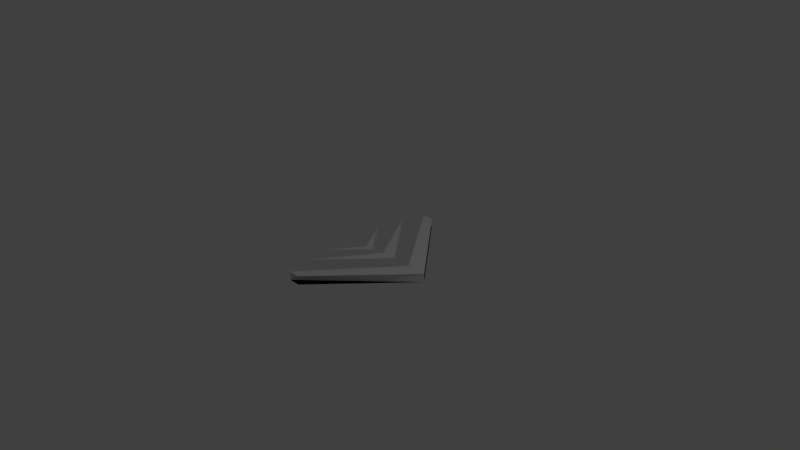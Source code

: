# Source: arrow3.blend  (saved by Blender 2.78.0; exported with 4.5.12 LTS)
import bpy
from mathutils import Matrix  # noqa: F401  (used for matrix-valued properties, if any)

bpy.ops.wm.read_factory_settings(use_empty=True)
scene = bpy.context.scene
scene.name = 'Scene'

# ---- collections
col_collection_1 = bpy.data.collections.new('Collection 1'); scene.collection.children.link(col_collection_1)

# ---- world
world_world = bpy.data.worlds.new('World'); scene.world = world_world
world_world.color = (0.05088, 0.05088, 0.05088)
world_world.use_sun_shadow = False
world_world.sun_shadow_jitter_overblur = 0.0
world_world.cycles.sampling_method = 'MANUAL'

# ---- cameras
cam_camera = bpy.data.cameras.new('Camera')
cam_camera.clip_end = 100.0
cam_camera.lens = 35.0
cam_camera.sensor_width = 32.0
cam_camera.sensor_height = 18.0
cam_camera.ortho_scale = 7.314
cam_camera.dof.focus_distance = 0.0
cam_camera.dof.aperture_fstop = 128.0

# ---- lights
light_lamp = bpy.data.lights.new('Lamp', 'POINT')
light_lamp.transmission_factor = 0.0
light_lamp.cutoff_distance = 30.0
light_lamp.energy = 100.0
light_lamp.shadow_buffer_clip_start = 1.001
light_lamp.shadow_soft_size = 0.1
light_lamp.shadow_maximum_resolution = 0.006
light_lamp.use_absolute_resolution = True

# ---- meshes
me_plane = bpy.data.meshes.new('Plane')
me_plane.from_pydata([(0.0, -1.142, 0.0), (1.0, 0.0, 0.0), (0.0, 1.142, 0.0), (0.7284, 0.0, 0.0), (0.0, -1.142, 0.0), (1.0, 0.0, 0.0), (0.0, 1.142, 0.0), (0.7284, 0.0, 0.0), (-0.1587, -1.142, 0.0), (1.0, 0.0, 0.0), (-0.1587, 1.142, 0.0), (0.7284, 0.0, 0.0), (-0.1587, -1.142, 0.1162), (1.0, 0.0, 0.1162), (-0.1587, 1.142, 0.1162), (0.7284, 0.0, 0.1162), (0.0, -1.142, 0.1164), (1.0, 0.0, 0.1164), (0.0, 1.142, 0.1164), (0.7284, 0.0, 0.1164)], [], [(3, 2, 1), (0, 3, 1), (4, 5, 9, 8), (6, 7, 11, 10), (1, 2, 6, 5), (2, 3, 7, 6), (0, 1, 5, 4), (3, 0, 4, 7), (8, 9, 13, 12), (10, 11, 15, 14), (7, 4, 8, 11), (5, 6, 10, 9), (13, 14, 18, 17), (15, 12, 16, 19), (11, 8, 12, 15), (9, 10, 14, 13), (19, 17, 18), (16, 17, 19), (14, 15, 19, 18), (12, 13, 17, 16)])
me_plane.use_remesh_preserve_volume = False
me_plane.use_remesh_preserve_attributes = False
me_plane.use_mirror_vertex_groups = False
me_plane.update()
me_plane_002 = bpy.data.meshes.new('Plane.002')
me_plane_002.from_pydata([(0.0, -1.142, 0.0), (1.0, 0.0, 0.0), (0.0, 1.142, 0.0), (0.7284, 0.0, 0.0), (0.0, -1.142, 0.2161), (1.0, 0.0, 0.2161), (0.0, 1.142, 0.2161), (0.7284, 0.0, 0.2161)], [], [(3, 2, 1), (0, 3, 1), (7, 5, 6), (4, 5, 7), (3, 0, 4, 7), (1, 2, 6, 5), (2, 3, 7, 6), (0, 1, 5, 4)])
me_plane_002.use_remesh_preserve_volume = False
me_plane_002.use_remesh_preserve_attributes = False
me_plane_002.use_mirror_vertex_groups = False
me_plane_002.update()
me_plane_001 = bpy.data.meshes.new('Plane.001')
me_plane_001.from_pydata([(0.0, -1.142, 0.0), (1.0, 0.0, 0.0), (0.0, 1.142, 0.0), (0.7284, 0.0, 0.0), (0.0, -1.142, 0.0), (1.0, 0.0, 0.0), (0.0, 1.142, 0.0), (0.7284, 0.0, 0.0), (0.0, -1.142, 0.0), (1.0, 0.0, 0.0), (0.0, 1.142, 0.0), (0.7284, 0.0, 0.0), (0.0, -1.142, 0.17), (1.0, 0.0, 0.17), (0.0, 1.142, 0.17), (0.7284, 0.0, 0.17)], [], [(3, 2, 1), (0, 3, 1), (6, 7, 11, 10), (5, 6, 10, 9), (2, 3, 7, 6), (0, 1, 5, 4), (3, 0, 4, 7), (1, 2, 6, 5), (9, 10, 14, 13), (11, 8, 12, 15), (4, 5, 9, 8), (7, 4, 8, 11), (15, 13, 14), (12, 13, 15), (10, 11, 15, 14), (8, 9, 13, 12)])
me_plane_001.use_remesh_preserve_volume = False
me_plane_001.use_remesh_preserve_attributes = False
me_plane_001.use_mirror_vertex_groups = False
me_plane_001.update()

# ---- objects
ob_plane = bpy.data.objects.new('Plane', me_plane)
ob_plane_002 = bpy.data.objects.new('Plane.002', me_plane_002)
ob_plane_001 = bpy.data.objects.new('Plane.001', me_plane_001)
ob_lamp = bpy.data.objects.new('Lamp', light_lamp)
ob_camera = bpy.data.objects.new('Camera', cam_camera)

# ---- transforms, parenting, visibility, modifiers, constraints
ob_plane.location = (0.0, 0.0, 0.0)
ob_plane.lineart.crease_threshold = 0.0
ob_plane_002.location = (-0.3536, 0.0, 0.0)
ob_plane_002.scale = (0.4047, 0.4047, 0.4047)
ob_plane_002.lineart.crease_threshold = 0.0
ob_plane_001.location = (-0.2404, 0.0, 0.0)
ob_plane_001.scale = (0.7029, 0.7029, 0.7029)
ob_plane_001.lineart.crease_threshold = 0.0
ob_lamp.location = (4.076, 1.005, 5.904)
ob_lamp.rotation_euler = (0.6503, 0.05522, 1.866)
ob_lamp.lock_rotations_4d = False
ob_lamp.empty_display_type = 'ARROWS'
ob_lamp.color = (0.0, 0.0, 0.0, 0.0)
ob_lamp.lineart.crease_threshold = 0.0
ob_camera.location = (7.481, -6.508, 5.344)
ob_camera.rotation_euler = (1.109, 0.0, 0.8149)
ob_camera.lock_rotations_4d = False
ob_camera.empty_display_type = 'ARROWS'
ob_camera.color = (0.0, 0.0, 0.0, 0.0)
ob_camera.display_type = 'WIRE'
ob_camera.lineart.crease_threshold = 0.0

# ---- collection membership
col_collection_1.objects.link(ob_plane)
col_collection_1.objects.link(ob_plane_002)
col_collection_1.objects.link(ob_plane_001)
col_collection_1.objects.link(ob_lamp)
col_collection_1.objects.link(ob_camera)

# ---- scene / render settings (as saved in the file)
scene.camera = ob_camera
scene.frame_start = 1; scene.frame_end = 250; scene.frame_set(1)
scene.render.engine = 'BLENDER_EEVEE_NEXT'
scene.render.resolution_percentage = 50
scene.render.dither_intensity = 0.0
scene.cycles.use_denoising = False
scene.cycles.samples = 128
scene.cycles.sampling_pattern = 'TABULATED_SOBOL'
scene.cycles.light_sampling_threshold = 0.0
scene.cycles.use_adaptive_sampling = False
scene.cycles.use_light_tree = False
scene.cycles.blur_glossy = 0.0
scene.cycles.sample_clamp_indirect = 0.0
scene.view_settings.view_transform = 'Standard'
bpy.context.view_layer.update()
